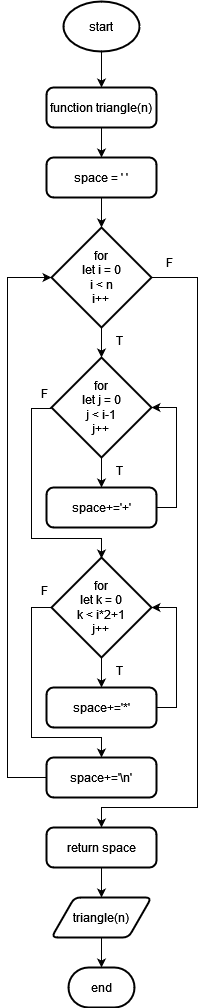

The diagram above was exported from draw.io. Its source (the exported page's mxGraphModel, read from the mxfile embedded in the PNG):
<mxGraphModel dx="1050" dy="529" grid="1" gridSize="10" guides="1" tooltips="1" connect="1" arrows="1" fold="1" page="1" pageScale="1" pageWidth="827" pageHeight="1169" background="#ffffff" math="0" shadow="0">
  <root>
    <mxCell id="0" />
    <mxCell id="1" parent="0" />
    <mxCell id="gE-wEli9H78X3OtUpi_S-12" style="edgeStyle=orthogonalEdgeStyle;rounded=0;orthogonalLoop=1;jettySize=auto;html=1;exitX=0.5;exitY=1;exitDx=0;exitDy=0;exitPerimeter=0;entryX=0.5;entryY=0;entryDx=0;entryDy=0;" edge="1" parent="1" source="gE-wEli9H78X3OtUpi_S-1" target="gE-wEli9H78X3OtUpi_S-3">
      <mxGeometry relative="1" as="geometry" />
    </mxCell>
    <mxCell id="gE-wEli9H78X3OtUpi_S-1" value="start" style="strokeWidth=2;html=1;shape=mxgraph.flowchart.start_1;whiteSpace=wrap;" vertex="1" parent="1">
      <mxGeometry x="376" y="76" width="76" height="50" as="geometry" />
    </mxCell>
    <mxCell id="gE-wEli9H78X3OtUpi_S-13" style="edgeStyle=orthogonalEdgeStyle;rounded=0;orthogonalLoop=1;jettySize=auto;html=1;exitX=0.5;exitY=1;exitDx=0;exitDy=0;entryX=0.5;entryY=0;entryDx=0;entryDy=0;" edge="1" parent="1" source="gE-wEli9H78X3OtUpi_S-3" target="gE-wEli9H78X3OtUpi_S-4">
      <mxGeometry relative="1" as="geometry" />
    </mxCell>
    <mxCell id="gE-wEli9H78X3OtUpi_S-3" value="function triangle(n)" style="rounded=1;whiteSpace=wrap;html=1;absoluteArcSize=1;arcSize=14;strokeWidth=2;" vertex="1" parent="1">
      <mxGeometry x="359" y="162" width="110" height="40" as="geometry" />
    </mxCell>
    <mxCell id="gE-wEli9H78X3OtUpi_S-4" value="space = ' '" style="rounded=1;whiteSpace=wrap;html=1;absoluteArcSize=1;arcSize=14;strokeWidth=2;" vertex="1" parent="1">
      <mxGeometry x="359" y="232" width="110" height="40" as="geometry" />
    </mxCell>
    <mxCell id="gE-wEli9H78X3OtUpi_S-26" style="edgeStyle=orthogonalEdgeStyle;rounded=0;orthogonalLoop=1;jettySize=auto;html=1;exitX=1;exitY=0.5;exitDx=0;exitDy=0;exitPerimeter=0;entryX=0.5;entryY=0;entryDx=0;entryDy=0;" edge="1" parent="1" source="gE-wEli9H78X3OtUpi_S-6" target="gE-wEli9H78X3OtUpi_S-25">
      <mxGeometry relative="1" as="geometry">
        <Array as="points">
          <mxPoint x="510" y="352" />
          <mxPoint x="510" y="882" />
          <mxPoint x="414" y="882" />
        </Array>
      </mxGeometry>
    </mxCell>
    <mxCell id="gE-wEli9H78X3OtUpi_S-6" value="&lt;div&gt;for&lt;/div&gt;&lt;div&gt;let i = 0&lt;/div&gt;&lt;div&gt;i &amp;lt; n&lt;/div&gt;&lt;div&gt;i++&lt;br&gt;&lt;/div&gt;" style="strokeWidth=2;html=1;shape=mxgraph.flowchart.decision;whiteSpace=wrap;" vertex="1" parent="1">
      <mxGeometry x="364" y="302" width="100" height="100" as="geometry" />
    </mxCell>
    <mxCell id="gE-wEli9H78X3OtUpi_S-16" style="edgeStyle=orthogonalEdgeStyle;rounded=0;orthogonalLoop=1;jettySize=auto;html=1;exitX=0.5;exitY=1;exitDx=0;exitDy=0;exitPerimeter=0;entryX=0.5;entryY=0;entryDx=0;entryDy=0;" edge="1" parent="1" source="gE-wEli9H78X3OtUpi_S-8" target="gE-wEli9H78X3OtUpi_S-9">
      <mxGeometry relative="1" as="geometry" />
    </mxCell>
    <mxCell id="gE-wEli9H78X3OtUpi_S-8" value="&lt;div&gt;for&lt;/div&gt;&lt;div&gt;let j = 0&lt;/div&gt;&lt;div&gt;j &amp;lt; i-1&lt;br&gt;&lt;/div&gt;&lt;div&gt;j++&lt;br&gt;&lt;/div&gt;" style="strokeWidth=2;html=1;shape=mxgraph.flowchart.decision;whiteSpace=wrap;" vertex="1" parent="1">
      <mxGeometry x="364" y="432" width="100" height="100" as="geometry" />
    </mxCell>
    <mxCell id="gE-wEli9H78X3OtUpi_S-9" value="space+='+'" style="rounded=1;whiteSpace=wrap;html=1;absoluteArcSize=1;arcSize=14;strokeWidth=2;" vertex="1" parent="1">
      <mxGeometry x="359" y="562" width="110" height="40" as="geometry" />
    </mxCell>
    <mxCell id="gE-wEli9H78X3OtUpi_S-19" style="edgeStyle=orthogonalEdgeStyle;rounded=0;orthogonalLoop=1;jettySize=auto;html=1;exitX=0.5;exitY=1;exitDx=0;exitDy=0;exitPerimeter=0;entryX=0.5;entryY=0;entryDx=0;entryDy=0;" edge="1" parent="1" source="gE-wEli9H78X3OtUpi_S-10" target="gE-wEli9H78X3OtUpi_S-11">
      <mxGeometry relative="1" as="geometry" />
    </mxCell>
    <mxCell id="gE-wEli9H78X3OtUpi_S-22" style="edgeStyle=orthogonalEdgeStyle;rounded=0;orthogonalLoop=1;jettySize=auto;html=1;exitX=0;exitY=0.5;exitDx=0;exitDy=0;exitPerimeter=0;entryX=0.5;entryY=0;entryDx=0;entryDy=0;" edge="1" parent="1" source="gE-wEli9H78X3OtUpi_S-10" target="gE-wEli9H78X3OtUpi_S-21">
      <mxGeometry relative="1" as="geometry">
        <Array as="points">
          <mxPoint x="344" y="682" />
          <mxPoint x="344" y="812" />
          <mxPoint x="414" y="812" />
        </Array>
      </mxGeometry>
    </mxCell>
    <mxCell id="gE-wEli9H78X3OtUpi_S-10" value="&lt;div&gt;for&lt;/div&gt;&lt;div&gt;let k = 0&lt;/div&gt;&lt;div&gt;k &amp;lt; i*2+1&lt;br&gt;&lt;/div&gt;&lt;div&gt;j++&lt;br&gt;&lt;/div&gt;" style="strokeWidth=2;html=1;shape=mxgraph.flowchart.decision;whiteSpace=wrap;" vertex="1" parent="1">
      <mxGeometry x="364" y="632" width="100" height="100" as="geometry" />
    </mxCell>
    <mxCell id="gE-wEli9H78X3OtUpi_S-11" value="space+='*'" style="rounded=1;whiteSpace=wrap;html=1;absoluteArcSize=1;arcSize=14;strokeWidth=2;" vertex="1" parent="1">
      <mxGeometry x="359" y="762" width="110" height="40" as="geometry" />
    </mxCell>
    <mxCell id="gE-wEli9H78X3OtUpi_S-14" style="edgeStyle=orthogonalEdgeStyle;rounded=0;orthogonalLoop=1;jettySize=auto;html=1;exitX=0.5;exitY=1;exitDx=0;exitDy=0;entryX=0.5;entryY=0;entryDx=0;entryDy=0;entryPerimeter=0;" edge="1" parent="1" source="gE-wEli9H78X3OtUpi_S-4" target="gE-wEli9H78X3OtUpi_S-6">
      <mxGeometry relative="1" as="geometry" />
    </mxCell>
    <mxCell id="gE-wEli9H78X3OtUpi_S-15" style="edgeStyle=orthogonalEdgeStyle;rounded=0;orthogonalLoop=1;jettySize=auto;html=1;exitX=0.5;exitY=1;exitDx=0;exitDy=0;exitPerimeter=0;entryX=0.5;entryY=0;entryDx=0;entryDy=0;entryPerimeter=0;" edge="1" parent="1" source="gE-wEli9H78X3OtUpi_S-6" target="gE-wEli9H78X3OtUpi_S-8">
      <mxGeometry relative="1" as="geometry" />
    </mxCell>
    <mxCell id="gE-wEli9H78X3OtUpi_S-17" style="edgeStyle=orthogonalEdgeStyle;rounded=0;orthogonalLoop=1;jettySize=auto;html=1;exitX=1;exitY=0.5;exitDx=0;exitDy=0;entryX=1;entryY=0.5;entryDx=0;entryDy=0;entryPerimeter=0;" edge="1" parent="1" source="gE-wEli9H78X3OtUpi_S-9" target="gE-wEli9H78X3OtUpi_S-8">
      <mxGeometry relative="1" as="geometry" />
    </mxCell>
    <mxCell id="gE-wEli9H78X3OtUpi_S-18" style="edgeStyle=orthogonalEdgeStyle;rounded=0;orthogonalLoop=1;jettySize=auto;html=1;exitX=0;exitY=0.5;exitDx=0;exitDy=0;exitPerimeter=0;entryX=0.5;entryY=0;entryDx=0;entryDy=0;entryPerimeter=0;" edge="1" parent="1">
      <mxGeometry relative="1" as="geometry">
        <mxPoint x="364" y="483" as="sourcePoint" />
        <mxPoint x="414" y="633" as="targetPoint" />
        <Array as="points">
          <mxPoint x="344" y="483" />
          <mxPoint x="344" y="613" />
          <mxPoint x="414" y="613" />
        </Array>
      </mxGeometry>
    </mxCell>
    <mxCell id="gE-wEli9H78X3OtUpi_S-20" style="edgeStyle=orthogonalEdgeStyle;rounded=0;orthogonalLoop=1;jettySize=auto;html=1;exitX=1;exitY=0.5;exitDx=0;exitDy=0;entryX=1;entryY=0.5;entryDx=0;entryDy=0;entryPerimeter=0;" edge="1" parent="1" source="gE-wEli9H78X3OtUpi_S-11" target="gE-wEli9H78X3OtUpi_S-10">
      <mxGeometry relative="1" as="geometry" />
    </mxCell>
    <mxCell id="gE-wEli9H78X3OtUpi_S-21" value="space+='\n'" style="rounded=1;whiteSpace=wrap;html=1;absoluteArcSize=1;arcSize=14;strokeWidth=2;" vertex="1" parent="1">
      <mxGeometry x="359" y="832" width="110" height="40" as="geometry" />
    </mxCell>
    <mxCell id="gE-wEli9H78X3OtUpi_S-23" style="edgeStyle=orthogonalEdgeStyle;rounded=0;orthogonalLoop=1;jettySize=auto;html=1;exitX=0;exitY=0.5;exitDx=0;exitDy=0;entryX=0;entryY=0.5;entryDx=0;entryDy=0;entryPerimeter=0;" edge="1" parent="1" source="gE-wEli9H78X3OtUpi_S-21" target="gE-wEli9H78X3OtUpi_S-6">
      <mxGeometry relative="1" as="geometry">
        <Array as="points">
          <mxPoint x="320" y="852" />
          <mxPoint x="320" y="352" />
        </Array>
      </mxGeometry>
    </mxCell>
    <mxCell id="gE-wEli9H78X3OtUpi_S-28" style="edgeStyle=orthogonalEdgeStyle;rounded=0;orthogonalLoop=1;jettySize=auto;html=1;exitX=0.5;exitY=1;exitDx=0;exitDy=0;entryX=0.5;entryY=0;entryDx=0;entryDy=0;" edge="1" parent="1" source="gE-wEli9H78X3OtUpi_S-25" target="gE-wEli9H78X3OtUpi_S-27">
      <mxGeometry relative="1" as="geometry" />
    </mxCell>
    <mxCell id="gE-wEli9H78X3OtUpi_S-25" value="return space" style="rounded=1;whiteSpace=wrap;html=1;absoluteArcSize=1;arcSize=14;strokeWidth=2;" vertex="1" parent="1">
      <mxGeometry x="359" y="902" width="110" height="40" as="geometry" />
    </mxCell>
    <mxCell id="gE-wEli9H78X3OtUpi_S-27" value="triangle(n)" style="shape=parallelogram;html=1;strokeWidth=2;perimeter=parallelogramPerimeter;whiteSpace=wrap;rounded=1;arcSize=12;size=0.23;" vertex="1" parent="1">
      <mxGeometry x="364" y="972" width="100" height="40" as="geometry" />
    </mxCell>
    <mxCell id="gE-wEli9H78X3OtUpi_S-29" value="end" style="strokeWidth=2;html=1;shape=mxgraph.flowchart.terminator;whiteSpace=wrap;" vertex="1" parent="1">
      <mxGeometry x="381" y="1042" width="66" height="40" as="geometry" />
    </mxCell>
    <mxCell id="gE-wEli9H78X3OtUpi_S-30" style="edgeStyle=orthogonalEdgeStyle;rounded=0;orthogonalLoop=1;jettySize=auto;html=1;exitX=0.5;exitY=1;exitDx=0;exitDy=0;entryX=0.5;entryY=0;entryDx=0;entryDy=0;entryPerimeter=0;" edge="1" parent="1" source="gE-wEli9H78X3OtUpi_S-27" target="gE-wEli9H78X3OtUpi_S-29">
      <mxGeometry relative="1" as="geometry" />
    </mxCell>
    <mxCell id="gE-wEli9H78X3OtUpi_S-31" value="T" style="text;html=1;align=center;verticalAlign=middle;whiteSpace=wrap;rounded=0;" vertex="1" parent="1">
      <mxGeometry x="414" y="400" width="36" height="30" as="geometry" />
    </mxCell>
    <mxCell id="gE-wEli9H78X3OtUpi_S-32" value="T" style="text;html=1;align=center;verticalAlign=middle;whiteSpace=wrap;rounded=0;" vertex="1" parent="1">
      <mxGeometry x="414" y="530" width="36" height="30" as="geometry" />
    </mxCell>
    <mxCell id="gE-wEli9H78X3OtUpi_S-34" value="T" style="text;html=1;align=center;verticalAlign=middle;whiteSpace=wrap;rounded=0;" vertex="1" parent="1">
      <mxGeometry x="414" y="730" width="36" height="30" as="geometry" />
    </mxCell>
    <mxCell id="gE-wEli9H78X3OtUpi_S-35" value="F" style="text;html=1;align=center;verticalAlign=middle;whiteSpace=wrap;rounded=0;" vertex="1" parent="1">
      <mxGeometry x="464" y="322" width="36" height="30" as="geometry" />
    </mxCell>
    <mxCell id="gE-wEli9H78X3OtUpi_S-36" value="F" style="text;html=1;align=center;verticalAlign=middle;whiteSpace=wrap;rounded=0;" vertex="1" parent="1">
      <mxGeometry x="339" y="453" width="36" height="30" as="geometry" />
    </mxCell>
    <mxCell id="gE-wEli9H78X3OtUpi_S-38" value="F" style="text;html=1;align=center;verticalAlign=middle;whiteSpace=wrap;rounded=0;" vertex="1" parent="1">
      <mxGeometry x="339" y="650" width="36" height="30" as="geometry" />
    </mxCell>
  </root>
</mxGraphModel>